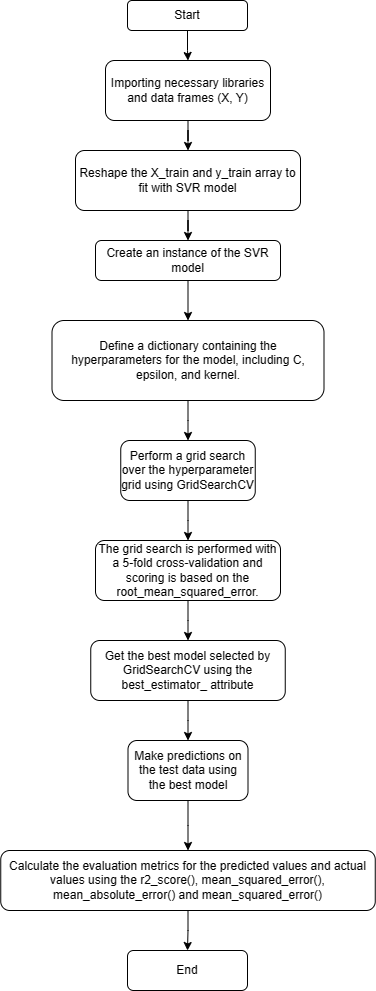

The diagram above was exported from draw.io. Its source (the exported page's mxGraphModel, read from the mxfile embedded in the PNG):
<mxGraphModel dx="2963" dy="1433" grid="1" gridSize="10" guides="1" tooltips="1" connect="1" arrows="1" fold="1" page="1" pageScale="1" pageWidth="850" pageHeight="1100" math="0" shadow="0">
  <root>
    <mxCell id="0" />
    <mxCell id="1" parent="0" />
    <mxCell id="xVWCnCplixLhixfA0ZNd-4" value="" style="edgeStyle=orthogonalEdgeStyle;rounded=0;orthogonalLoop=1;jettySize=auto;html=1;" edge="1" parent="1" source="xVWCnCplixLhixfA0ZNd-1" target="xVWCnCplixLhixfA0ZNd-3">
      <mxGeometry relative="1" as="geometry" />
    </mxCell>
    <mxCell id="xVWCnCplixLhixfA0ZNd-1" value="Importing necessary libraries and data frames (X, Y)" style="rounded=1;whiteSpace=wrap;html=1;" vertex="1" parent="1">
      <mxGeometry x="343" y="110" width="165" height="60" as="geometry" />
    </mxCell>
    <mxCell id="xVWCnCplixLhixfA0ZNd-21" value="" style="edgeStyle=orthogonalEdgeStyle;rounded=0;orthogonalLoop=1;jettySize=auto;html=1;" edge="1" parent="1" source="xVWCnCplixLhixfA0ZNd-2" target="xVWCnCplixLhixfA0ZNd-1">
      <mxGeometry relative="1" as="geometry" />
    </mxCell>
    <mxCell id="xVWCnCplixLhixfA0ZNd-2" value="Start" style="rounded=1;whiteSpace=wrap;html=1;" vertex="1" parent="1">
      <mxGeometry x="365" y="50" width="120" height="30" as="geometry" />
    </mxCell>
    <mxCell id="xVWCnCplixLhixfA0ZNd-6" value="" style="edgeStyle=orthogonalEdgeStyle;rounded=0;orthogonalLoop=1;jettySize=auto;html=1;" edge="1" parent="1" source="xVWCnCplixLhixfA0ZNd-3" target="xVWCnCplixLhixfA0ZNd-5">
      <mxGeometry relative="1" as="geometry" />
    </mxCell>
    <mxCell id="xVWCnCplixLhixfA0ZNd-3" value="Reshape the X_train and y_train array to fit with SVR model" style="whiteSpace=wrap;html=1;rounded=1;" vertex="1" parent="1">
      <mxGeometry x="313" y="200" width="225" height="60" as="geometry" />
    </mxCell>
    <mxCell id="xVWCnCplixLhixfA0ZNd-8" value="" style="edgeStyle=orthogonalEdgeStyle;rounded=0;orthogonalLoop=1;jettySize=auto;html=1;" edge="1" parent="1" source="xVWCnCplixLhixfA0ZNd-5" target="xVWCnCplixLhixfA0ZNd-7">
      <mxGeometry relative="1" as="geometry" />
    </mxCell>
    <mxCell id="xVWCnCplixLhixfA0ZNd-5" value="Create an instance of the SVR model" style="whiteSpace=wrap;html=1;rounded=1;" vertex="1" parent="1">
      <mxGeometry x="333" y="290" width="185" height="40" as="geometry" />
    </mxCell>
    <mxCell id="xVWCnCplixLhixfA0ZNd-10" value="" style="edgeStyle=orthogonalEdgeStyle;rounded=0;orthogonalLoop=1;jettySize=auto;html=1;" edge="1" parent="1" source="xVWCnCplixLhixfA0ZNd-7" target="xVWCnCplixLhixfA0ZNd-9">
      <mxGeometry relative="1" as="geometry" />
    </mxCell>
    <mxCell id="xVWCnCplixLhixfA0ZNd-7" value="Define a dictionary containing the hyperparameters for the model,&amp;nbsp;including C, epsilon, and kernel." style="whiteSpace=wrap;html=1;rounded=1;" vertex="1" parent="1">
      <mxGeometry x="289.5" y="370" width="272" height="80" as="geometry" />
    </mxCell>
    <mxCell id="xVWCnCplixLhixfA0ZNd-12" value="" style="edgeStyle=orthogonalEdgeStyle;rounded=0;orthogonalLoop=1;jettySize=auto;html=1;" edge="1" parent="1" source="xVWCnCplixLhixfA0ZNd-9" target="xVWCnCplixLhixfA0ZNd-11">
      <mxGeometry relative="1" as="geometry" />
    </mxCell>
    <mxCell id="xVWCnCplixLhixfA0ZNd-9" value="Perform a grid search over the hyperparameter grid using GridSearchCV" style="whiteSpace=wrap;html=1;rounded=1;" vertex="1" parent="1">
      <mxGeometry x="358.25" y="490" width="134.5" height="60" as="geometry" />
    </mxCell>
    <mxCell id="xVWCnCplixLhixfA0ZNd-14" value="" style="edgeStyle=orthogonalEdgeStyle;rounded=0;orthogonalLoop=1;jettySize=auto;html=1;" edge="1" parent="1" source="xVWCnCplixLhixfA0ZNd-11" target="xVWCnCplixLhixfA0ZNd-13">
      <mxGeometry relative="1" as="geometry" />
    </mxCell>
    <mxCell id="xVWCnCplixLhixfA0ZNd-11" value="The grid search is performed with a 5-fold cross-validation and scoring is based on the root_mean_squared_error." style="whiteSpace=wrap;html=1;rounded=1;" vertex="1" parent="1">
      <mxGeometry x="333" y="590" width="185" height="60" as="geometry" />
    </mxCell>
    <mxCell id="xVWCnCplixLhixfA0ZNd-16" value="" style="edgeStyle=orthogonalEdgeStyle;rounded=0;orthogonalLoop=1;jettySize=auto;html=1;" edge="1" parent="1" source="xVWCnCplixLhixfA0ZNd-13" target="xVWCnCplixLhixfA0ZNd-15">
      <mxGeometry relative="1" as="geometry" />
    </mxCell>
    <mxCell id="xVWCnCplixLhixfA0ZNd-13" value="Get the best model selected by GridSearchCV using the best_estimator_ attribute" style="whiteSpace=wrap;html=1;rounded=1;" vertex="1" parent="1">
      <mxGeometry x="328.25" y="690" width="194.5" height="60" as="geometry" />
    </mxCell>
    <mxCell id="xVWCnCplixLhixfA0ZNd-18" value="" style="edgeStyle=orthogonalEdgeStyle;rounded=0;orthogonalLoop=1;jettySize=auto;html=1;" edge="1" parent="1" source="xVWCnCplixLhixfA0ZNd-15" target="xVWCnCplixLhixfA0ZNd-17">
      <mxGeometry relative="1" as="geometry" />
    </mxCell>
    <mxCell id="xVWCnCplixLhixfA0ZNd-15" value="Make predictions on the test data using the best model " style="whiteSpace=wrap;html=1;rounded=1;" vertex="1" parent="1">
      <mxGeometry x="365.5" y="790" width="120" height="60" as="geometry" />
    </mxCell>
    <mxCell id="xVWCnCplixLhixfA0ZNd-20" value="" style="edgeStyle=orthogonalEdgeStyle;rounded=0;orthogonalLoop=1;jettySize=auto;html=1;" edge="1" parent="1" source="xVWCnCplixLhixfA0ZNd-17" target="xVWCnCplixLhixfA0ZNd-19">
      <mxGeometry relative="1" as="geometry" />
    </mxCell>
    <mxCell id="xVWCnCplixLhixfA0ZNd-17" value="Calculate the evaluation metrics for the predicted values and actual values using the r2_score(), mean_squared_error(), mean_absolute_error() and mean_squared_error() " style="whiteSpace=wrap;html=1;rounded=1;" vertex="1" parent="1">
      <mxGeometry x="238.25" y="900" width="374.5" height="60" as="geometry" />
    </mxCell>
    <mxCell id="xVWCnCplixLhixfA0ZNd-19" value="End" style="whiteSpace=wrap;html=1;rounded=1;" vertex="1" parent="1">
      <mxGeometry x="365" y="1000" width="120" height="40" as="geometry" />
    </mxCell>
  </root>
</mxGraphModel>